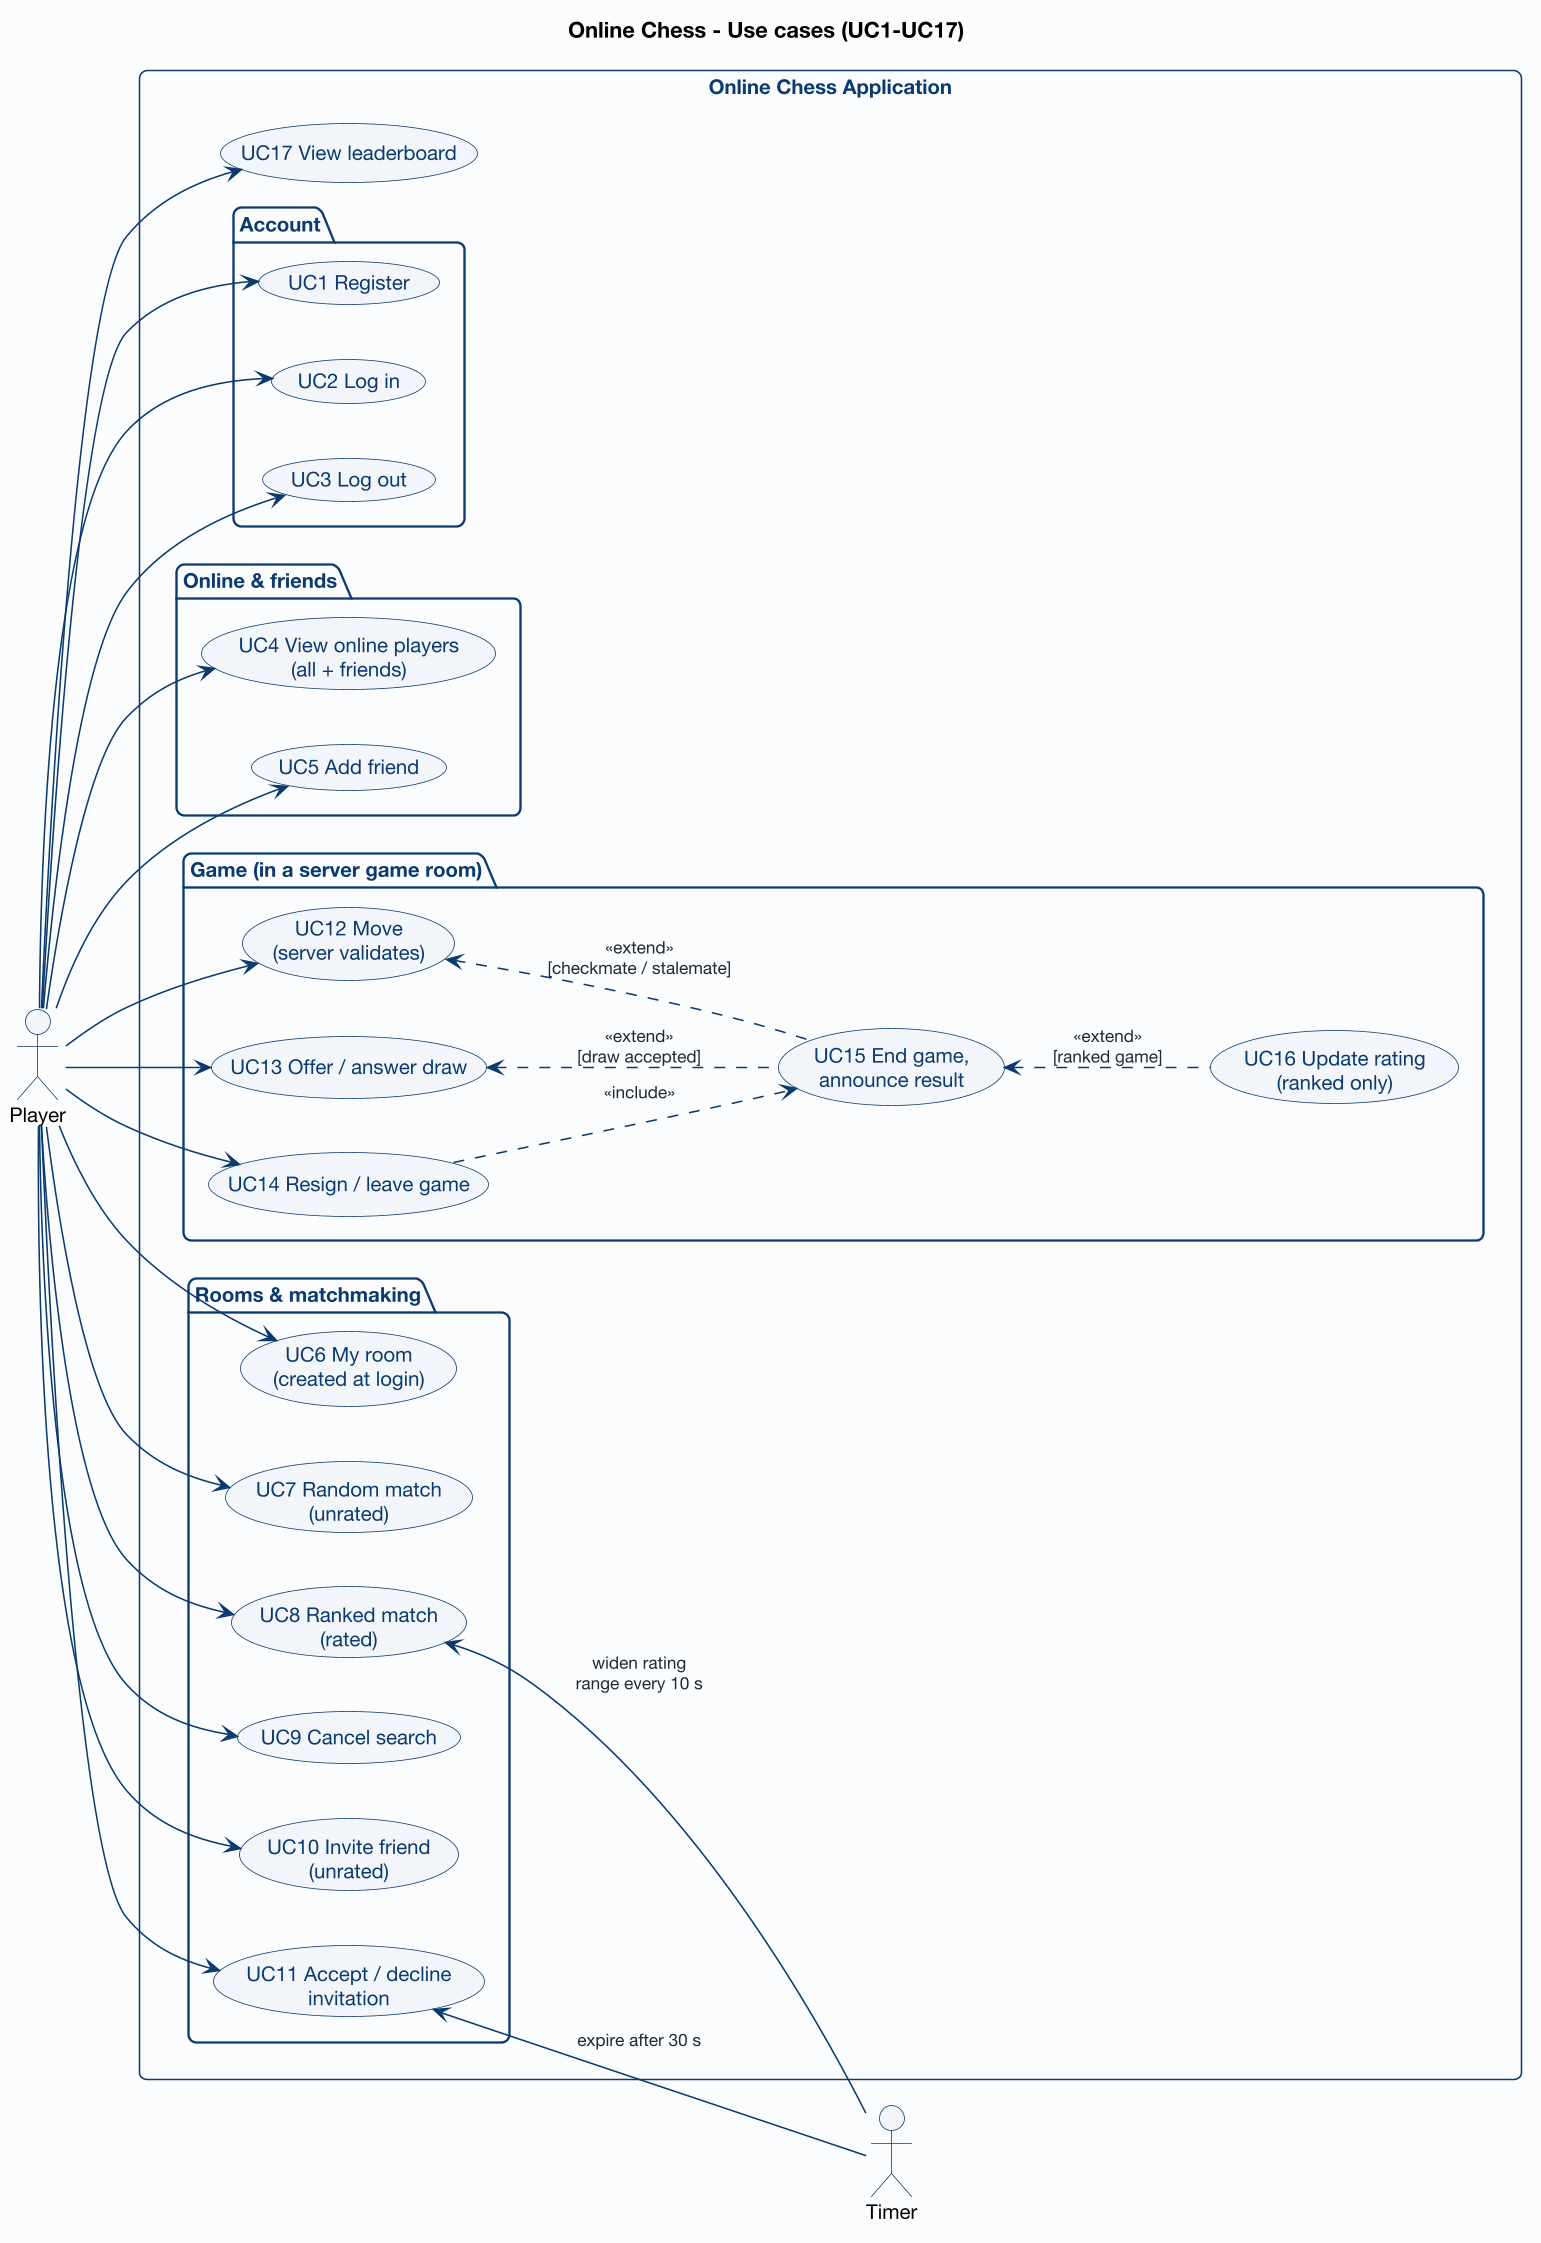

The diagram above was rendered by PlantUML. Its source (embedded in the PNG):
@startuml 02_usecase
!include ../style.iuml
left to right direction
title Online Chess - Use cases (UC1-UC17)

actor Player
actor Timer as T

rectangle "Online Chess Application" {
  package "Account" {
    usecase "UC1 Register" as UC1
    usecase "UC2 Log in" as UC2
    usecase "UC3 Log out" as UC3
  }
  package "Online & friends" {
    usecase "UC4 View online players\n(all + friends)" as UC4
    usecase "UC5 Add friend" as UC5
  }
  package "Rooms & matchmaking" {
    usecase "UC6 My room\n(created at login)" as UC6
    usecase "UC7 Random match\n(unrated)" as UC7
    usecase "UC8 Ranked match\n(rated)" as UC8
    usecase "UC9 Cancel search" as UC9
    usecase "UC10 Invite friend\n(unrated)" as UC10
    usecase "UC11 Accept / decline\ninvitation" as UC11
  }
  package "Game (in a server game room)" {
    usecase "UC12 Move\n(server validates)" as UC12
    usecase "UC13 Offer / answer draw" as UC13
    usecase "UC14 Resign / leave game" as UC14
    usecase "UC15 End game,\nannounce result" as UC15
    usecase "UC16 Update rating\n(ranked only)" as UC16
  }
  usecase "UC17 View leaderboard" as UC17
}

Player --> UC1
Player --> UC2
Player --> UC3
Player --> UC4
Player --> UC5
Player --> UC6
Player --> UC7
Player --> UC8
Player --> UC9
Player --> UC10
Player --> UC11
Player --> UC12
Player --> UC13
Player --> UC14
Player --> UC17

UC12 <.. UC15 : <<extend>>\n[checkmate / stalemate]
UC13 <.. UC15 : <<extend>>\n[draw accepted]
UC14 ..> UC15 : <<include>>
UC15 <.. UC16 : <<extend>>\n[ranked game]

UC11 <-- T : expire after 30 s
UC8 <-- T : widen rating\nrange every 10 s
@enduml